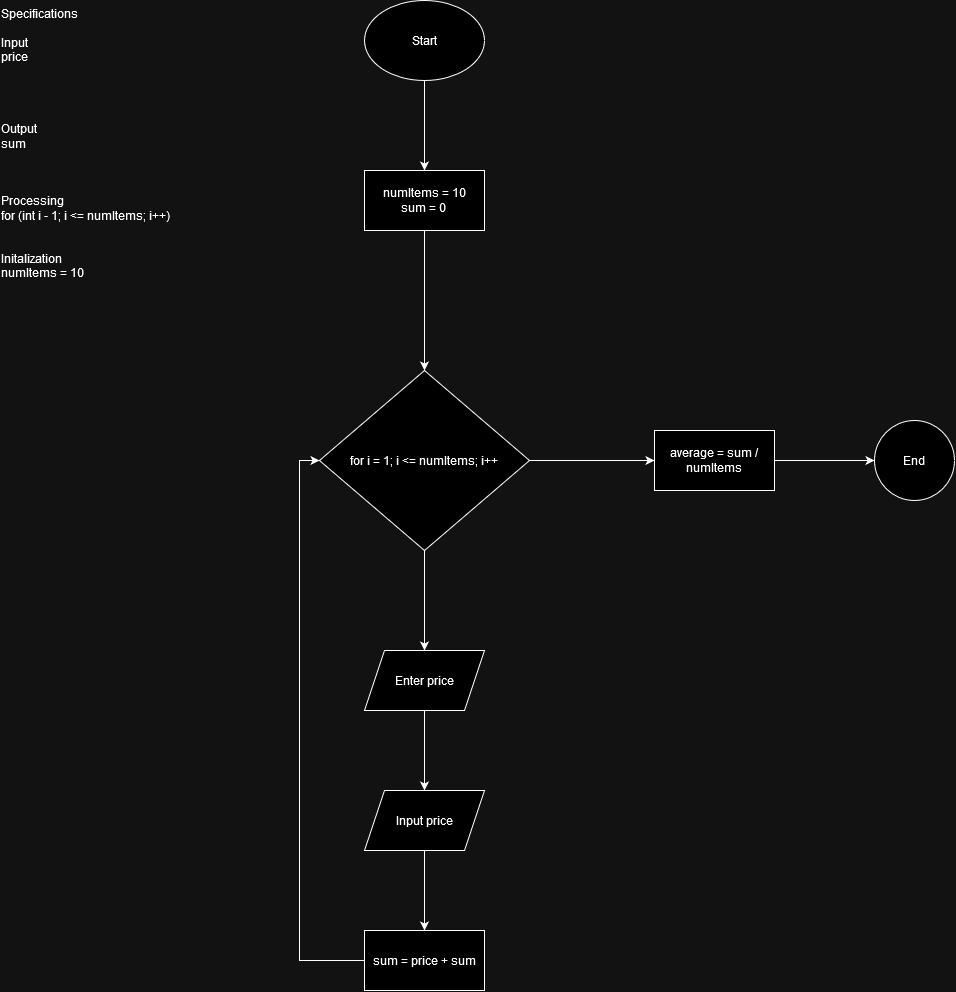

The diagram above was exported from draw.io. Its source (the exported page's mxGraphModel, read from the mxfile embedded in the PNG):
<mxGraphModel dx="910" dy="1173" grid="1" gridSize="10" guides="1" tooltips="1" connect="1" arrows="1" fold="1" page="1" pageScale="1" pageWidth="850" pageHeight="1100" math="0" shadow="0">
  <root>
    <mxCell id="0" />
    <mxCell id="1" parent="0" />
    <mxCell id="4zWSDe54vqZ8G_aTbDh6-1" value="&lt;div&gt;Specifications&lt;/div&gt;&lt;div&gt;&lt;br&gt;&lt;/div&gt;&lt;div&gt;Input&lt;/div&gt;&lt;div&gt;price&lt;/div&gt;&lt;div&gt;&lt;br&gt;&lt;/div&gt;&lt;div&gt;&lt;br&gt;&lt;/div&gt;&lt;div&gt;&lt;br&gt;&lt;/div&gt;&lt;div&gt;&lt;br&gt;Output&lt;/div&gt;&lt;div&gt;sum&lt;br&gt;&lt;/div&gt;&lt;div&gt;&lt;br&gt;&lt;/div&gt;&lt;div&gt;&lt;br&gt;&lt;br&gt;Processing&lt;br&gt;&lt;/div&gt;for (int i - 1; i &amp;lt;= numItems; i++) &lt;br&gt;&lt;br&gt;&lt;br&gt;&lt;div&gt;Initalization&lt;/div&gt;&lt;div&gt;numItems = 10&lt;br&gt;&lt;br&gt;&lt;/div&gt;" style="text;html=1;whiteSpace=wrap;overflow=hidden;rounded=0;" vertex="1" parent="1">
      <mxGeometry width="180" height="430" as="geometry" />
    </mxCell>
    <mxCell id="4zWSDe54vqZ8G_aTbDh6-12" value="" style="edgeStyle=orthogonalEdgeStyle;rounded=0;orthogonalLoop=1;jettySize=auto;html=1;" edge="1" parent="1" source="4zWSDe54vqZ8G_aTbDh6-2" target="4zWSDe54vqZ8G_aTbDh6-11">
      <mxGeometry relative="1" as="geometry" />
    </mxCell>
    <mxCell id="4zWSDe54vqZ8G_aTbDh6-2" value="Start" style="ellipse;whiteSpace=wrap;html=1;" vertex="1" parent="1">
      <mxGeometry x="365" width="120" height="80" as="geometry" />
    </mxCell>
    <mxCell id="4zWSDe54vqZ8G_aTbDh6-10" value="" style="edgeStyle=orthogonalEdgeStyle;rounded=0;orthogonalLoop=1;jettySize=auto;html=1;" edge="1" parent="1" source="4zWSDe54vqZ8G_aTbDh6-7" target="4zWSDe54vqZ8G_aTbDh6-9">
      <mxGeometry relative="1" as="geometry" />
    </mxCell>
    <mxCell id="4zWSDe54vqZ8G_aTbDh6-23" value="" style="edgeStyle=orthogonalEdgeStyle;rounded=0;orthogonalLoop=1;jettySize=auto;html=1;" edge="1" parent="1" source="4zWSDe54vqZ8G_aTbDh6-7" target="4zWSDe54vqZ8G_aTbDh6-22">
      <mxGeometry relative="1" as="geometry" />
    </mxCell>
    <mxCell id="4zWSDe54vqZ8G_aTbDh6-7" value="for i = &lt;span class=&quot;hljs-number&quot;&gt;1&lt;/span&gt;; i &amp;lt;= numItems; i++" style="rhombus;whiteSpace=wrap;html=1;" vertex="1" parent="1">
      <mxGeometry x="320" y="370" width="210" height="180" as="geometry" />
    </mxCell>
    <mxCell id="4zWSDe54vqZ8G_aTbDh6-15" value="" style="edgeStyle=orthogonalEdgeStyle;rounded=0;orthogonalLoop=1;jettySize=auto;html=1;" edge="1" parent="1" source="4zWSDe54vqZ8G_aTbDh6-9" target="4zWSDe54vqZ8G_aTbDh6-14">
      <mxGeometry relative="1" as="geometry" />
    </mxCell>
    <mxCell id="4zWSDe54vqZ8G_aTbDh6-9" value="Enter price" style="shape=parallelogram;perimeter=parallelogramPerimeter;whiteSpace=wrap;html=1;fixedSize=1;" vertex="1" parent="1">
      <mxGeometry x="365" y="650" width="120" height="60" as="geometry" />
    </mxCell>
    <mxCell id="4zWSDe54vqZ8G_aTbDh6-13" style="edgeStyle=orthogonalEdgeStyle;rounded=0;orthogonalLoop=1;jettySize=auto;html=1;exitX=0.5;exitY=1;exitDx=0;exitDy=0;entryX=0.5;entryY=0;entryDx=0;entryDy=0;" edge="1" parent="1" source="4zWSDe54vqZ8G_aTbDh6-11" target="4zWSDe54vqZ8G_aTbDh6-7">
      <mxGeometry relative="1" as="geometry" />
    </mxCell>
    <mxCell id="4zWSDe54vqZ8G_aTbDh6-11" value="&lt;div&gt;numItems = 10&lt;/div&gt;&lt;div&gt;sum = 0&lt;br&gt;&lt;/div&gt;" style="whiteSpace=wrap;html=1;" vertex="1" parent="1">
      <mxGeometry x="365" y="170" width="120" height="60" as="geometry" />
    </mxCell>
    <mxCell id="4zWSDe54vqZ8G_aTbDh6-17" value="" style="edgeStyle=orthogonalEdgeStyle;rounded=0;orthogonalLoop=1;jettySize=auto;html=1;" edge="1" parent="1" source="4zWSDe54vqZ8G_aTbDh6-14" target="4zWSDe54vqZ8G_aTbDh6-16">
      <mxGeometry relative="1" as="geometry" />
    </mxCell>
    <mxCell id="4zWSDe54vqZ8G_aTbDh6-14" value="Input price" style="shape=parallelogram;perimeter=parallelogramPerimeter;whiteSpace=wrap;html=1;fixedSize=1;" vertex="1" parent="1">
      <mxGeometry x="365" y="790" width="120" height="60" as="geometry" />
    </mxCell>
    <mxCell id="4zWSDe54vqZ8G_aTbDh6-18" style="edgeStyle=orthogonalEdgeStyle;rounded=0;orthogonalLoop=1;jettySize=auto;html=1;exitX=0;exitY=0.5;exitDx=0;exitDy=0;entryX=0;entryY=0.5;entryDx=0;entryDy=0;" edge="1" parent="1" source="4zWSDe54vqZ8G_aTbDh6-16" target="4zWSDe54vqZ8G_aTbDh6-7">
      <mxGeometry relative="1" as="geometry" />
    </mxCell>
    <mxCell id="4zWSDe54vqZ8G_aTbDh6-16" value="sum = price + sum" style="whiteSpace=wrap;html=1;" vertex="1" parent="1">
      <mxGeometry x="365" y="930" width="120" height="60" as="geometry" />
    </mxCell>
    <mxCell id="4zWSDe54vqZ8G_aTbDh6-25" value="" style="edgeStyle=orthogonalEdgeStyle;rounded=0;orthogonalLoop=1;jettySize=auto;html=1;" edge="1" parent="1" source="4zWSDe54vqZ8G_aTbDh6-22" target="4zWSDe54vqZ8G_aTbDh6-24">
      <mxGeometry relative="1" as="geometry" />
    </mxCell>
    <mxCell id="4zWSDe54vqZ8G_aTbDh6-22" value="average = sum / numItems" style="whiteSpace=wrap;html=1;" vertex="1" parent="1">
      <mxGeometry x="655" y="430" width="120" height="60" as="geometry" />
    </mxCell>
    <mxCell id="4zWSDe54vqZ8G_aTbDh6-24" value="End" style="ellipse;whiteSpace=wrap;html=1;" vertex="1" parent="1">
      <mxGeometry x="875" y="420" width="80" height="80" as="geometry" />
    </mxCell>
  </root>
</mxGraphModel>